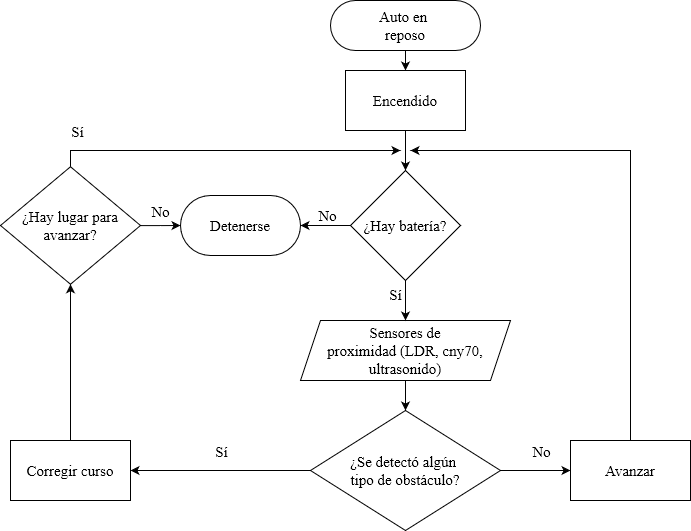

The diagram above was exported from draw.io. Its source (the exported page's mxGraphModel, read from the mxfile embedded in the PNG):
<mxGraphModel dx="1460" dy="726" grid="1" gridSize="10" guides="1" tooltips="1" connect="1" arrows="1" fold="1" page="1" pageScale="1" pageWidth="827" pageHeight="1169" math="0" shadow="0">
  <root>
    <mxCell id="0" />
    <mxCell id="1" parent="0" />
    <mxCell id="hGvVmuR9qd3yT7DqgvIW-2" style="edgeStyle=orthogonalEdgeStyle;rounded=0;orthogonalLoop=1;jettySize=auto;html=1;exitX=0.5;exitY=1;exitDx=0;exitDy=0;entryX=0.5;entryY=0;entryDx=0;entryDy=0;fontSize=15;" edge="1" parent="1" source="hGvVmuR9qd3yT7DqgvIW-1" target="5FCkvvlYMBc6vKy1RgFD-3">
      <mxGeometry relative="1" as="geometry">
        <mxPoint x="310" y="160" as="targetPoint" />
      </mxGeometry>
    </mxCell>
    <mxCell id="hGvVmuR9qd3yT7DqgvIW-1" value="&lt;div style=&quot;font-size: 15px;&quot;&gt;Auto en&amp;nbsp;&lt;/div&gt;&lt;div style=&quot;font-size: 15px;&quot;&gt;reposo&lt;/div&gt;" style="rounded=1;whiteSpace=wrap;html=1;arcSize=50;fontSize=15;" vertex="1" parent="1">
      <mxGeometry x="350" y="20" width="150" height="50" as="geometry" />
    </mxCell>
    <mxCell id="5J9OaYmdpQFIojNNJf1N-1" style="edgeStyle=orthogonalEdgeStyle;rounded=0;orthogonalLoop=1;jettySize=auto;html=1;entryX=0;entryY=0.5;entryDx=0;entryDy=0;exitX=1;exitY=0.5;exitDx=0;exitDy=0;fontSize=15;" edge="1" parent="1" source="hGvVmuR9qd3yT7DqgvIW-3" target="pl4Y4tmUENKw7y5aP795-3">
      <mxGeometry relative="1" as="geometry" />
    </mxCell>
    <mxCell id="5J9OaYmdpQFIojNNJf1N-6" value="No" style="edgeLabel;html=1;align=center;verticalAlign=middle;resizable=0;points=[];fontSize=15;" vertex="1" connectable="0" parent="5J9OaYmdpQFIojNNJf1N-1">
      <mxGeometry x="-0.1304" y="3" relative="1" as="geometry">
        <mxPoint x="10" y="-17" as="offset" />
      </mxGeometry>
    </mxCell>
    <mxCell id="5J9OaYmdpQFIojNNJf1N-2" style="edgeStyle=orthogonalEdgeStyle;rounded=0;orthogonalLoop=1;jettySize=auto;html=1;entryX=1;entryY=0.5;entryDx=0;entryDy=0;exitX=0;exitY=0.5;exitDx=0;exitDy=0;fontSize=15;" edge="1" parent="1" source="hGvVmuR9qd3yT7DqgvIW-3" target="pl4Y4tmUENKw7y5aP795-2">
      <mxGeometry relative="1" as="geometry" />
    </mxCell>
    <mxCell id="5J9OaYmdpQFIojNNJf1N-4" value="Sí" style="edgeLabel;html=1;align=center;verticalAlign=middle;resizable=0;points=[];fontSize=15;" vertex="1" connectable="0" parent="5J9OaYmdpQFIojNNJf1N-2">
      <mxGeometry x="0.0353" y="2" relative="1" as="geometry">
        <mxPoint x="3" y="-22" as="offset" />
      </mxGeometry>
    </mxCell>
    <mxCell id="hGvVmuR9qd3yT7DqgvIW-3" value="&lt;div style=&quot;font-size: 15px;&quot;&gt;¿Se detectó algún&amp;nbsp;&lt;/div&gt;&lt;div style=&quot;font-size: 15px;&quot;&gt;tipo de obstáculo?&lt;/div&gt;" style="rhombus;whiteSpace=wrap;html=1;fontSize=15;" vertex="1" parent="1">
      <mxGeometry x="330" y="430" width="190" height="120" as="geometry" />
    </mxCell>
    <mxCell id="pl4Y4tmUENKw7y5aP795-1" style="edgeStyle=orthogonalEdgeStyle;rounded=0;orthogonalLoop=1;jettySize=auto;html=1;entryX=0.5;entryY=0;entryDx=0;entryDy=0;exitX=0.5;exitY=1;exitDx=0;exitDy=0;fontSize=15;" edge="1" parent="1" source="hGvVmuR9qd3yT7DqgvIW-4" target="hGvVmuR9qd3yT7DqgvIW-3">
      <mxGeometry relative="1" as="geometry" />
    </mxCell>
    <mxCell id="hGvVmuR9qd3yT7DqgvIW-4" value="&lt;div style=&quot;font-size: 15px;&quot;&gt;Sensores de&lt;/div&gt;&lt;div style=&quot;font-size: 15px;&quot;&gt;proximidad (LDR, cny70, ultrasonido)&lt;/div&gt;" style="shape=parallelogram;perimeter=parallelogramPerimeter;whiteSpace=wrap;html=1;fixedSize=1;fontSize=15;" vertex="1" parent="1">
      <mxGeometry x="320" y="340" width="210" height="60" as="geometry" />
    </mxCell>
    <mxCell id="5J9OaYmdpQFIojNNJf1N-3" style="edgeStyle=orthogonalEdgeStyle;rounded=0;orthogonalLoop=1;jettySize=auto;html=1;entryX=0.5;entryY=1;entryDx=0;entryDy=0;fontSize=15;" edge="1" parent="1" source="pl4Y4tmUENKw7y5aP795-2" target="5J9OaYmdpQFIojNNJf1N-15">
      <mxGeometry relative="1" as="geometry">
        <mxPoint x="420" y="180" as="targetPoint" />
        <Array as="points">
          <mxPoint x="90" y="330" />
          <mxPoint x="90" y="330" />
        </Array>
      </mxGeometry>
    </mxCell>
    <mxCell id="pl4Y4tmUENKw7y5aP795-2" value="Corregir curso" style="rounded=0;whiteSpace=wrap;html=1;fontSize=15;" vertex="1" parent="1">
      <mxGeometry x="30" y="460" width="120" height="60" as="geometry" />
    </mxCell>
    <mxCell id="5J9OaYmdpQFIojNNJf1N-7" style="edgeStyle=orthogonalEdgeStyle;rounded=0;orthogonalLoop=1;jettySize=auto;html=1;exitX=0.5;exitY=0;exitDx=0;exitDy=0;fontSize=15;" edge="1" parent="1" source="pl4Y4tmUENKw7y5aP795-3">
      <mxGeometry relative="1" as="geometry">
        <mxPoint x="430" y="170" as="targetPoint" />
        <Array as="points">
          <mxPoint x="600" y="170" />
          <mxPoint x="430" y="170" />
        </Array>
      </mxGeometry>
    </mxCell>
    <mxCell id="pl4Y4tmUENKw7y5aP795-3" value="Avanzar" style="rounded=0;whiteSpace=wrap;html=1;fontSize=15;" vertex="1" parent="1">
      <mxGeometry x="590" y="460" width="120" height="60" as="geometry" />
    </mxCell>
    <mxCell id="5FCkvvlYMBc6vKy1RgFD-4" style="edgeStyle=orthogonalEdgeStyle;rounded=0;orthogonalLoop=1;jettySize=auto;html=1;exitX=0.5;exitY=1;exitDx=0;exitDy=0;entryX=0.5;entryY=0;entryDx=0;entryDy=0;fontSize=15;" edge="1" parent="1" source="5FCkvvlYMBc6vKy1RgFD-3" target="5J9OaYmdpQFIojNNJf1N-8">
      <mxGeometry relative="1" as="geometry">
        <mxPoint x="425" y="200" as="targetPoint" />
      </mxGeometry>
    </mxCell>
    <mxCell id="5FCkvvlYMBc6vKy1RgFD-3" value="Encendido" style="rounded=0;whiteSpace=wrap;html=1;fontSize=15;" vertex="1" parent="1">
      <mxGeometry x="365" y="90" width="120" height="60" as="geometry" />
    </mxCell>
    <mxCell id="5J9OaYmdpQFIojNNJf1N-9" style="edgeStyle=orthogonalEdgeStyle;rounded=0;orthogonalLoop=1;jettySize=auto;html=1;entryX=0.5;entryY=0;entryDx=0;entryDy=0;fontSize=15;" edge="1" parent="1" source="5J9OaYmdpQFIojNNJf1N-8" target="hGvVmuR9qd3yT7DqgvIW-4">
      <mxGeometry relative="1" as="geometry" />
    </mxCell>
    <mxCell id="5J9OaYmdpQFIojNNJf1N-10" value="Sí" style="edgeLabel;html=1;align=center;verticalAlign=middle;resizable=0;points=[];fontSize=15;" vertex="1" connectable="0" parent="5J9OaYmdpQFIojNNJf1N-9">
      <mxGeometry x="-0.36" y="-4" relative="1" as="geometry">
        <mxPoint x="-7" as="offset" />
      </mxGeometry>
    </mxCell>
    <mxCell id="5J9OaYmdpQFIojNNJf1N-12" style="edgeStyle=orthogonalEdgeStyle;rounded=0;orthogonalLoop=1;jettySize=auto;html=1;entryX=1;entryY=0.5;entryDx=0;entryDy=0;exitX=0;exitY=0.5;exitDx=0;exitDy=0;fontSize=15;" edge="1" parent="1" source="5J9OaYmdpQFIojNNJf1N-8" target="5J9OaYmdpQFIojNNJf1N-11">
      <mxGeometry relative="1" as="geometry" />
    </mxCell>
    <mxCell id="5J9OaYmdpQFIojNNJf1N-13" value="No" style="edgeLabel;html=1;align=center;verticalAlign=middle;resizable=0;points=[];fontSize=15;" vertex="1" connectable="0" parent="5J9OaYmdpQFIojNNJf1N-12">
      <mxGeometry x="-0.4" y="2" relative="1" as="geometry">
        <mxPoint x="-9" y="-13" as="offset" />
      </mxGeometry>
    </mxCell>
    <mxCell id="5J9OaYmdpQFIojNNJf1N-8" value="¿Hay batería?" style="rhombus;whiteSpace=wrap;html=1;fontSize=15;" vertex="1" parent="1">
      <mxGeometry x="370" y="190" width="110" height="110" as="geometry" />
    </mxCell>
    <mxCell id="5J9OaYmdpQFIojNNJf1N-11" value="Detenerse" style="rounded=1;whiteSpace=wrap;html=1;arcSize=50;fontSize=15;" vertex="1" parent="1">
      <mxGeometry x="200" y="215" width="120" height="60" as="geometry" />
    </mxCell>
    <mxCell id="5J9OaYmdpQFIojNNJf1N-16" style="edgeStyle=orthogonalEdgeStyle;rounded=0;orthogonalLoop=1;jettySize=auto;html=1;entryX=0;entryY=0.5;entryDx=0;entryDy=0;fontSize=15;" edge="1" parent="1" source="5J9OaYmdpQFIojNNJf1N-15" target="5J9OaYmdpQFIojNNJf1N-11">
      <mxGeometry relative="1" as="geometry" />
    </mxCell>
    <mxCell id="5J9OaYmdpQFIojNNJf1N-18" value="No" style="edgeLabel;html=1;align=center;verticalAlign=middle;resizable=0;points=[];fontSize=15;" vertex="1" connectable="0" parent="5J9OaYmdpQFIojNNJf1N-16">
      <mxGeometry relative="1" as="geometry">
        <mxPoint y="-15" as="offset" />
      </mxGeometry>
    </mxCell>
    <mxCell id="5J9OaYmdpQFIojNNJf1N-17" style="edgeStyle=orthogonalEdgeStyle;rounded=0;orthogonalLoop=1;jettySize=auto;html=1;exitX=0.5;exitY=0;exitDx=0;exitDy=0;fontSize=15;" edge="1" parent="1" source="5J9OaYmdpQFIojNNJf1N-15">
      <mxGeometry relative="1" as="geometry">
        <mxPoint x="420" y="170" as="targetPoint" />
        <Array as="points">
          <mxPoint x="90" y="170" />
          <mxPoint x="420" y="170" />
        </Array>
      </mxGeometry>
    </mxCell>
    <mxCell id="5J9OaYmdpQFIojNNJf1N-19" value="Sí" style="edgeLabel;html=1;align=center;verticalAlign=middle;resizable=0;points=[];fontSize=15;" vertex="1" connectable="0" parent="5J9OaYmdpQFIojNNJf1N-17">
      <mxGeometry x="-0.7305" y="3" relative="1" as="geometry">
        <mxPoint x="-24" y="-17" as="offset" />
      </mxGeometry>
    </mxCell>
    <mxCell id="5J9OaYmdpQFIojNNJf1N-15" value="&lt;div style=&quot;font-size: 15px;&quot;&gt;¿Hay lugar para avanzar?&lt;/div&gt;" style="rhombus;whiteSpace=wrap;html=1;fontSize=15;" vertex="1" parent="1">
      <mxGeometry x="20" y="186.25" width="140" height="117.5" as="geometry" />
    </mxCell>
  </root>
</mxGraphModel>